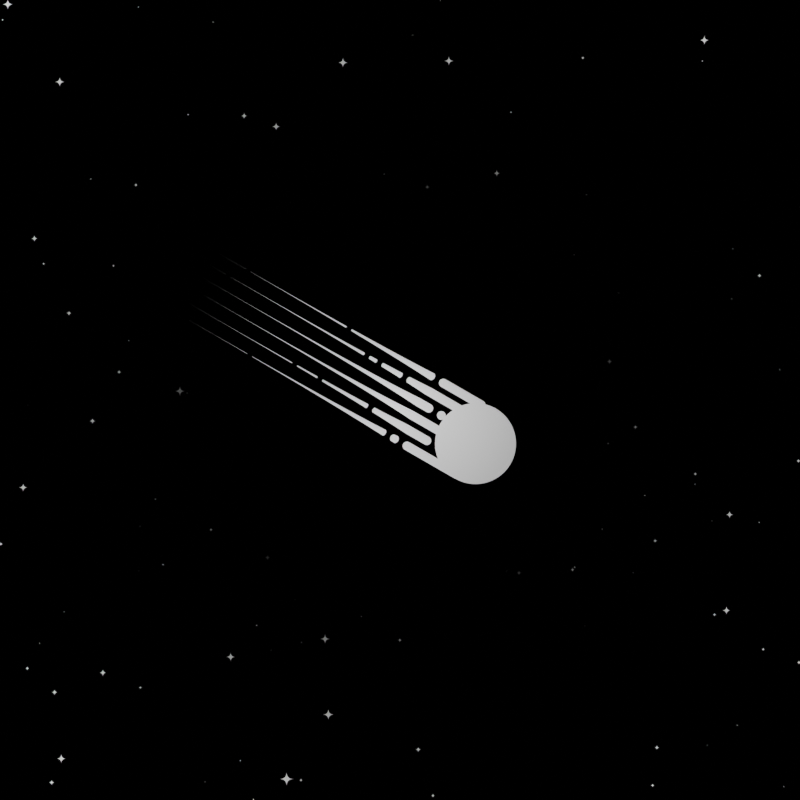 # Source: minimal_comet.blend  (saved by Blender 2.90.8; exported with 4.5.12 LTS)
import bpy
from mathutils import Matrix  # noqa: F401  (used for matrix-valued properties, if any)

bpy.ops.wm.read_factory_settings(use_empty=True)
scene = bpy.context.scene
scene.name = 'Scene'

# ---- collections
col_collection = bpy.data.collections.new('Collection'); scene.collection.children.link(col_collection)
col_bookgen = bpy.data.collections.new('BookGen'); scene.collection.children.link(col_bookgen)

# ---- materials (node trees are filled in below, after node groups)
mat_material_001 = bpy.data.materials.new('Material.001')
mat_material_001.use_transparent_shadow = False

# ---- material node trees
mat_material_001.use_nodes = True; mat_material_001.node_tree.nodes.clear()
_N = mat_material_001.node_tree.nodes; _L = mat_material_001.node_tree.links
n0 = _N.new('ShaderNodeMath'); n0.name = 'Math.004'; n0.location = (-472, -114)
n0.operation = 'LESS_THAN'
n0.inputs[1].default_value = 0.3
n0.inputs[2].default_value = 0.0
n1 = _N.new('ShaderNodeMath'); n1.name = 'Math.005'; n1.location = (-458, -331)
n1.operation = 'LESS_THAN'
n1.inputs[1].default_value = 0.3
n1.inputs[2].default_value = 0.0
n2 = _N.new('ShaderNodeMath'); n2.name = 'Math.008'; n2.location = (-176, -166)
n2.operation = 'MAXIMUM'
n2.inputs[2].default_value = 0.0
n3 = _N.new('ShaderNodeMath'); n3.name = 'Math.001'; n3.location = (-417, 161)
n3.operation = 'LESS_THAN'
n3.inputs[1].default_value = 0.15
n3.inputs[2].default_value = 0.0
n4 = _N.new('ShaderNodeMath'); n4.name = 'Math.006'; n4.location = (208, 90)
n4.operation = 'MULTIPLY'
n4.inputs[2].default_value = 0.0
n5 = _N.new('ShaderNodeMath'); n5.name = 'Math.007'; n5.location = (387, 194)
n5.operation = 'MAXIMUM'
n5.inputs[2].default_value = 0.0
n6 = _N.new('ShaderNodeInvert'); n6.name = 'Invert'; n6.location = (-121, 220)
n7 = _N.new('ShaderNodeMath'); n7.name = 'Math.009'; n7.location = (599, 273)
n7.operation = 'MULTIPLY'
n7.inputs[2].default_value = 0.0
n8 = _N.new('ShaderNodeMath'); n8.name = 'Math.014'; n8.location = (-540, -835)
n8.inputs[1].default_value = -0.5
n8.inputs[2].default_value = 0.0
n9 = _N.new('ShaderNodeSeparateXYZ'); n9.name = 'Separate XYZ.002'; n9.location = (-737, -796)
n10 = _N.new('ShaderNodeMath'); n10.name = 'Math.015'; n10.location = (-311, -833)
n10.operation = 'ABSOLUTE'
n10.inputs[1].default_value = -0.5
n10.inputs[2].default_value = 0.0
n11 = _N.new('ShaderNodeVectorMath'); n11.name = 'Vector Math'; n11.location = (-669, -1246)
n11.operation = 'DISTANCE'
n12 = _N.new('ShaderNodeMath'); n12.name = 'Math'; n12.location = (-282, -1250)
n12.operation = 'LESS_THAN'
n12.inputs[1].default_value = 0.232
n12.inputs[2].default_value = 0.0
n13 = _N.new('ShaderNodeMath'); n13.name = 'Math.011'; n13.location = (-54, -374)
n13.operation = 'COMPARE'
n13.inputs[2].default_value = 0.3
n14 = _N.new('ShaderNodeSeparateXYZ'); n14.name = 'Separate XYZ.001'; n14.location = (-306, -499)
n15 = _N.new('ShaderNodeSeparateXYZ'); n15.name = 'Separate XYZ'; n15.location = (-1061, 239)
n16 = _N.new('ShaderNodeMath'); n16.name = 'Math.003'; n16.location = (-875, 398)
n16.operation = 'LESS_THAN'
n16.inputs[1].default_value = 0.0
n16.inputs[2].default_value = 0.25
n17 = _N.new('ShaderNodeMath'); n17.name = 'Math.002'; n17.location = (-693, 314)
n17.operation = 'COMPARE'
n17.inputs[1].default_value = 0.0
n17.inputs[2].default_value = 0.25
n18 = _N.new('ShaderNodeMath'); n18.name = 'Math.018'; n18.location = (-825, 668)
n18.operation = 'COMPARE'
n18.inputs[1].default_value = -0.25
n18.inputs[2].default_value = 0.25
n19 = _N.new('ShaderNodeMath'); n19.name = 'Math.012'; n19.location = (-430, 481)
n19.operation = 'MULTIPLY'
n19.inputs[2].default_value = 0.25
n20 = _N.new('ShaderNodeMath'); n20.name = 'Math.017'; n20.location = (152, -641)
n20.operation = 'LESS_THAN'
n20.inputs[1].default_value = 0.0
n20.inputs[2].default_value = 1.9
n21 = _N.new('ShaderNodeMath'); n21.name = 'Math.020'; n21.location = (482, -467)
n21.operation = 'MULTIPLY'
n21.inputs[2].default_value = 0.25
n22 = _N.new('ShaderNodeMath'); n22.name = 'Math.010'; n22.location = (675, -169)
n22.operation = 'MULTIPLY'
n22.inputs[2].default_value = 0.0
n23 = _N.new('ShaderNodeMath'); n23.name = 'Math.021'; n23.location = (934, -242)
n23.operation = 'MULTIPLY'
n23.inputs[2].default_value = 0.0
n24 = _N.new('ShaderNodeMath'); n24.name = 'Math.016'; n24.location = (-47, -748)
n24.operation = 'SMOOTH_MIN'
n24.inputs[2].default_value = 2.1
n25 = _N.new('ShaderNodeMath'); n25.name = 'Math.019'; n25.location = (-441, 784)
n25.operation = 'MULTIPLY'
n25.inputs[2].default_value = 0.25
n26 = _N.new('ShaderNodeVectorMath'); n26.name = 'Vector Math.003'; n26.location = (-971, -369)
n26.operation = 'FRACTION'
n26.inputs[3].default_value = 12.0
n27 = _N.new('NodeReroute'); n27.name = 'Reroute.001'; n27.location = (-784, -433)
n27.width = 16
n27.socket_idname = 'NodeSocketVector'
n28 = _N.new('NodeReroute'); n28.name = 'Reroute'; n28.location = (-1405, -100)
n28.width = 16
n28.socket_idname = 'NodeSocketVector'
n29 = _N.new('ShaderNodeVectorMath'); n29.name = 'Vector Math.001'; n29.location = (-1246, -81)
n29.operation = 'SCALE'
n29.inputs[3].default_value = 12.0
n30 = _N.new('ShaderNodeVectorMath'); n30.name = 'Vector Math.002'; n30.location = (-1060, 7)
n30.operation = 'FLOOR'
n31 = _N.new('ShaderNodeVectorMath'); n31.name = 'Vector Math.004'; n31.location = (-678, -109)
n31.operation = 'DISTANCE'
n31.inputs[1].default_value = (0.0, 0.5, 0.0)
n32 = _N.new('ShaderNodeVectorMath'); n32.name = 'Vector Math.005'; n32.location = (-703, -316)
n32.operation = 'DISTANCE'
n32.inputs[1].default_value = (1.0, 0.5, 0.0)
n33 = _N.new('ShaderNodeTexWhiteNoise'); n33.name = 'White Noise Texture'; n33.location = (-661, 73)
n33.noise_dimensions = '4D'
n33.inputs[1].default_value = -0.7
n34 = _N.new('ShaderNodeVectorRotate'); n34.name = 'Vector Rotate'; n34.location = (-2091, 21)
n34.inputs[3].default_value = 0.5236
n35 = _N.new('ShaderNodeVectorMath'); n35.name = 'Vector Math.006'; n35.location = (-1852, -19)
n35.operation = 'SCALE'
n35.inputs[3].default_value = 2.3
n36 = _N.new('ShaderNodeVectorMath'); n36.name = 'Vector Math.007'; n36.location = (-1632, -19)
n36.inputs[1].default_value = (-0.5, 0.0, 0.0)
n36.inputs[3].default_value = 2.3
n37 = _N.new('ShaderNodeOutputMaterial'); n37.name = 'Material Output'; n37.location = (1960, -658)
n38 = _N.new('ShaderNodeEmission'); n38.name = 'Emission Viewer'; n38.location = (1960, -618)
n38.label = 'Viewer'
n38.hide = True
n39 = _N.new('ShaderNodeTexCoord'); n39.name = 'Texture Coordinate.001'; n39.location = (-962, -1652)
n40 = _N.new('ShaderNodeMath'); n40.name = 'Math.022'; n40.location = (-434, -1602)
n40.operation = 'LESS_THAN'
n40.inputs[1].default_value = 0.2
n40.inputs[2].default_value = 0.0
n41 = _N.new('ShaderNodeVectorMath'); n41.name = 'Vector Math.008'; n41.location = (-635, -1880)
n41.operation = 'DISTANCE'
n42 = _N.new('ShaderNodeMath'); n42.name = 'Math.024'; n42.location = (-183, -1651)
n42.operation = 'MULTIPLY'
n42.inputs[2].default_value = 0.0
n43 = _N.new('ShaderNodeMath'); n43.name = 'Math.025'; n43.location = (-403, -1781)
n43.operation = 'SUBTRACT'
n43.inputs[2].default_value = 0.0
n44 = _N.new('ShaderNodeTexVoronoi'); n44.name = 'Voronoi Texture'; n44.location = (-653, -1548)
n44.distance = 'MINKOWSKI'
n44.inputs[1].default_value = 38.1
n44.inputs[2].default_value = 11.0
n45 = _N.new('ShaderNodeTexCoord'); n45.name = 'Texture Coordinate'; n45.location = (-2351, -53)
n46 = _N.new('ShaderNodeVectorMath'); n46.name = 'Vector Math.009'; n46.location = (-1869, 362)
n46.operation = 'DISTANCE'
n47 = _N.new('ShaderNodeInvert'); n47.name = 'Invert.001'; n47.location = (-1429, 383)
n48 = _N.new('ShaderNodeMath'); n48.name = 'Math.026'; n48.location = (-1649, 361)
n48.operation = 'MULTIPLY'
n48.inputs[1].default_value = 1.7
n48.inputs[2].default_value = 0.0
n49 = _N.new('ShaderNodeMath'); n49.name = 'Math.013'; n49.location = (1181, -307)
n49.operation = 'MAXIMUM'
n49.inputs[2].default_value = 0.0
n50 = _N.new('ShaderNodeMath'); n50.name = 'Math.027'; n50.location = (1402, -330)
n50.operation = 'MULTIPLY'
n50.inputs[2].default_value = 0.0
n51 = _N.new('ShaderNodeMath'); n51.name = 'Math.023'; n51.location = (1650, -561)
n51.operation = 'MAXIMUM'
n51.inputs[2].default_value = 0.0
_L.new(n28.outputs[0], n11.inputs[0])
_L.new(n38.outputs[0], n37.inputs[0])
_L.new(n11.outputs[1], n12.inputs[0])
_L.new(n28.outputs[0], n29.inputs[0])
_L.new(n29.outputs[0], n30.inputs[0])
_L.new(n33.outputs[0], n3.inputs[0])
_L.new(n28.outputs[0], n15.inputs[0])
_L.new(n15.outputs[1], n17.inputs[0])
_L.new(n29.outputs[0], n26.inputs[0])
_L.new(n27.outputs[0], n31.inputs[0])
_L.new(n27.outputs[0], n32.inputs[0])
_L.new(n31.outputs[1], n0.inputs[0])
_L.new(n32.outputs[1], n1.inputs[0])
_L.new(n4.outputs[0], n5.inputs[1])
_L.new(n6.outputs[0], n5.inputs[0])
_L.new(n1.outputs[0], n2.inputs[1])
_L.new(n0.outputs[0], n2.inputs[0])
_L.new(n2.outputs[0], n4.inputs[1])
_L.new(n3.outputs[0], n4.inputs[0])
_L.new(n3.outputs[0], n6.inputs[1])
_L.new(n5.outputs[0], n7.inputs[1])
_L.new(n7.outputs[0], n22.inputs[0])
_L.new(n27.outputs[0], n14.inputs[0])
_L.new(n14.outputs[1], n13.inputs[0])
_L.new(n13.outputs[0], n22.inputs[1])
_L.new(n15.outputs[0], n16.inputs[0])
_L.new(n16.outputs[0], n19.inputs[0])
_L.new(n17.outputs[0], n19.inputs[1])
_L.new(n19.outputs[0], n7.inputs[0])
_L.new(n12.outputs[0], n49.inputs[0])
_L.new(n27.outputs[0], n9.inputs[0])
_L.new(n9.outputs[1], n8.inputs[0])
_L.new(n8.outputs[0], n10.inputs[0])
_L.new(n10.outputs[0], n24.inputs[0])
_L.new(n11.outputs[1], n24.inputs[1])
_L.new(n24.outputs[0], n20.inputs[0])
_L.new(n15.outputs[0], n18.inputs[0])
_L.new(n17.outputs[0], n25.inputs[1])
_L.new(n18.outputs[0], n25.inputs[0])
_L.new(n20.outputs[0], n21.inputs[1])
_L.new(n22.outputs[0], n23.inputs[0])
_L.new(n21.outputs[0], n23.inputs[1])
_L.new(n19.outputs[0], n21.inputs[0])
_L.new(n23.outputs[0], n49.inputs[1])
_L.new(n35.outputs[0], n36.inputs[0])
_L.new(n26.outputs[0], n27.inputs[0])
_L.new(n30.outputs[0], n33.inputs[0])
_L.new(n45.outputs[3], n34.inputs[0])
_L.new(n34.outputs[0], n35.inputs[0])
_L.new(n36.outputs[0], n28.inputs[0])
_L.new(n44.outputs[0], n40.inputs[0])
_L.new(n40.outputs[0], n42.inputs[0])
_L.new(n39.outputs[3], n44.inputs[0])
_L.new(n39.outputs[3], n41.inputs[0])
_L.new(n42.outputs[0], n51.inputs[1])
_L.new(n41.outputs[1], n43.inputs[0])
_L.new(n43.outputs[0], n42.inputs[1])
_L.new(n45.outputs[3], n46.inputs[0])
_L.new(n46.outputs[1], n48.inputs[0])
_L.new(n48.outputs[0], n47.inputs[1])
_L.new(n49.outputs[0], n50.inputs[1])
_L.new(n47.outputs[0], n50.inputs[0])
_L.new(n50.outputs[0], n51.inputs[0])
_L.new(n51.outputs[0], n38.inputs[0])
n37.is_active_output = True

# ---- world
world_world = bpy.data.worlds.new('World'); scene.world = world_world
world_world.use_nodes = True; world_world.node_tree.nodes.clear()
_N = world_world.node_tree.nodes; _L = world_world.node_tree.links
n0 = _N.new('ShaderNodeOutputWorld'); n0.name = 'World Output'; n0.location = (300, 300)
n1 = _N.new('ShaderNodeBackground'); n1.name = 'Background'; n1.location = (10, 300)
n1.inputs[0].default_value = (0.05088, 0.05088, 0.05088, 1.0)
_L.new(n1.outputs[0], n0.inputs[0])
n0.is_active_output = True
world_world.color = (0.05088, 0.05088, 0.05088)
world_world.use_sun_shadow = False
world_world.sun_shadow_jitter_overblur = 0.0

# ---- cameras
cam_camera = bpy.data.cameras.new('Camera')
cam_camera.clip_end = 100.0
cam_camera.ortho_scale = 7.314

# ---- lights
light_light = bpy.data.lights.new('Light', 'POINT')
light_light.transmission_factor = 0.0
light_light.energy = 1000.0
light_light.shadow_soft_size = 0.1
light_light.shadow_maximum_resolution = 0.006
light_light.use_absolute_resolution = True

# ---- meshes
me_plane = bpy.data.meshes.new('Plane')
me_plane.from_pydata([(-1.0, -1.0, 0.0), (1.0, -1.0, 0.0), (-1.0, 1.0, 0.0), (1.0, 1.0, 0.0)], [], [(0, 1, 3, 2)])
_uv = me_plane.uv_layers.new(name='UVMap')
_uv.uv.foreach_set('vector', [0.0, 0.0, 1.0, 0.0, 1.0, 1.0, 0.0, 1.0])
me_plane.materials.append(mat_material_001)
me_plane.use_remesh_fix_poles = True
me_plane.use_remesh_preserve_attributes = False
me_plane.use_mirror_vertex_groups = False
me_plane.update()

# ---- objects
ob_light = bpy.data.objects.new('Light', light_light)
ob_camera = bpy.data.objects.new('Camera', cam_camera)
ob_plane = bpy.data.objects.new('Plane', me_plane)

# ---- transforms, parenting, visibility, modifiers, constraints
ob_light.location = (4.076, 1.005, 5.904)
ob_light.rotation_euler = (0.6503, 0.05522, 1.866)
ob_light.lock_rotations_4d = False
ob_light.empty_display_type = 'ARROWS'
ob_light.color = (0.0, 0.0, 0.0, 0.0)
ob_light.lineart.crease_threshold = 0.0
ob_camera.location = (0.0, 0.0, 2.77)
ob_camera.lock_rotations_4d = False
ob_camera.empty_display_type = 'ARROWS'
ob_camera.color = (0.0, 0.0, 0.0, 0.0)
ob_camera.display_type = 'WIRE'
ob_camera.lineart.crease_threshold = 0.0
ob_plane.location = (0.0, 0.0, 0.0)
ob_plane.lineart.crease_threshold = 0.0

# ---- collection membership
col_collection.objects.link(ob_light)
col_collection.objects.link(ob_camera)
col_collection.objects.link(ob_plane)

# ---- scene / render settings (as saved in the file)
scene.camera = ob_camera
scene.frame_start = 1; scene.frame_end = 250; scene.frame_set(101)
scene.render.engine = 'BLENDER_EEVEE_NEXT'
scene.render.resolution_y = 1920
scene.cycles.use_denoising = False
scene.cycles.samples = 128
scene.cycles.sampling_pattern = 'TABULATED_SOBOL'
scene.cycles.use_adaptive_sampling = False
scene.cycles.use_light_tree = False
scene.view_settings.view_transform = 'Filmic'
bpy.context.view_layer.update()
